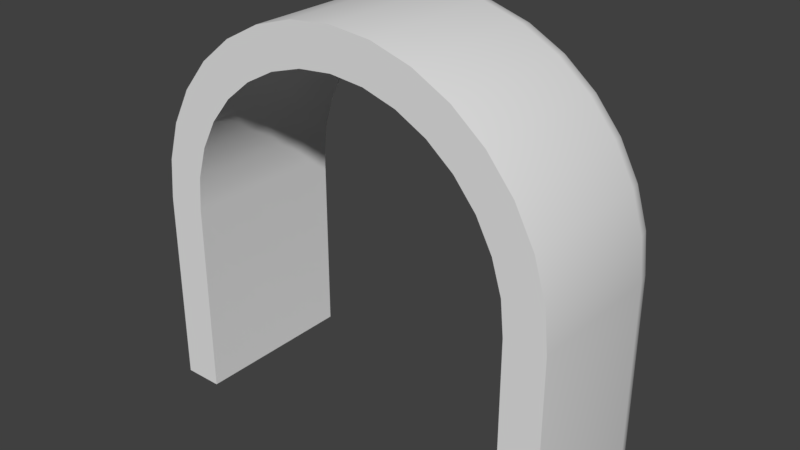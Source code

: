 # Source: TrainTunnelEnd1.blend  (saved by Blender 2.79.0; exported with 4.5.12 LTS)
import bpy
from mathutils import Matrix  # noqa: F401  (used for matrix-valued properties, if any)

bpy.ops.wm.read_factory_settings(use_empty=True)
scene = bpy.context.scene
scene.name = 'Scene'

# ---- collections
col_collection_1 = bpy.data.collections.new('Collection 1'); scene.collection.children.link(col_collection_1)

# ---- node groups
ng_auto_smooth = bpy.data.node_groups.new('Auto Smooth', 'GeometryNodeTree')
_s = ng_auto_smooth.interface.new_socket(name='Geometry', in_out='OUTPUT', socket_type='NodeSocketGeometry')
_s = ng_auto_smooth.interface.new_socket(name='Geometry', in_out='INPUT', socket_type='NodeSocketGeometry')
_s = ng_auto_smooth.interface.new_socket(name='Angle', in_out='INPUT', socket_type='NodeSocketFloat')
_s.subtype = 'ANGLE'
_s.min_value = 0.0
_s.max_value = 3.142
ng_auto_smooth.is_modifier = True
_N = ng_auto_smooth.nodes; _L = ng_auto_smooth.links
n0 = _N.new('NodeGroupOutput'); n0.name = 'Group Output'; n0.location = (480, -100)
n1 = _N.new('NodeGroupInput'); n1.name = 'Group Input'; n1.location = (-420, -300)
n2 = _N.new('NodeGroupInput'); n2.name = 'Group Input.001'; n2.location = (-60, -100)
n3 = _N.new('GeometryNodeSetShadeSmooth'); n3.name = 'Set Shade Smooth'; n3.location = (120, -100)
n3.domain = 'EDGE'
n4 = _N.new('GeometryNodeSetShadeSmooth'); n4.name = 'Set Shade Smooth.001'; n4.location = (300, -100)
n5 = _N.new('GeometryNodeInputMeshEdgeAngle'); n5.name = 'Edge Angle'; n5.location = (-420, -220)
n6 = _N.new('GeometryNodeInputEdgeSmooth'); n6.name = 'Is Edge Smooth'; n6.location = (-60, -160)
n7 = _N.new('GeometryNodeInputShadeSmooth'); n7.name = 'Is Face Smooth'; n7.location = (-240, -340)
n8 = _N.new('FunctionNodeBooleanMath'); n8.name = 'Boolean Math'; n8.location = (-60, -220)
n9 = _N.new('FunctionNodeCompare'); n9.name = 'Compare'; n9.location = (-240, -180)
n9.operation = 'LESS_EQUAL'
_L.new(n5.outputs[0], n9.inputs[0])
_L.new(n4.outputs[0], n0.inputs[0])
_L.new(n1.outputs[1], n9.inputs[1])
_L.new(n9.outputs[0], n8.inputs[0])
_L.new(n7.outputs[0], n8.inputs[1])
_L.new(n2.outputs[0], n3.inputs[0])
_L.new(n6.outputs[0], n3.inputs[1])
_L.new(n3.outputs[0], n4.inputs[0])
_L.new(n8.outputs[0], n3.inputs[2])
n0.is_active_output = True

# ---- world
world_world = bpy.data.worlds.new('World'); scene.world = world_world
world_world.color = (0.05088, 0.05088, 0.05088)
world_world.use_sun_shadow = False
world_world.sun_shadow_jitter_overblur = 0.0
world_world.cycles.sampling_method = 'MANUAL'

# ---- meshes
me_cylinder = bpy.data.meshes.new('Cylinder')
me_cylinder.from_pydata([(-3.525e-07, 3.37, -1.0), (-3.525e-07, 3.37, 1.0), (0.3962, 3.331, -1.0), (0.3962, 3.331, 1.0), (0.7772, 3.215, -1.0), (0.7772, 3.215, 1.0), (1.128, 3.027, -1.0), (1.128, 3.027, 1.0), (1.436, 2.775, -1.0), (1.436, 2.775, 1.0), (1.689, 2.467, -1.0), (1.689, 2.467, 1.0), (1.876, 2.116, -1.0), (1.876, 2.116, 1.0), (1.992, 1.735, -1.0), (1.992, 1.735, 1.0), (2.031, 1.339, -1.0), (2.031, 1.339, 1.0), (-2.031, 1.339, -1.0), (-2.031, 1.339, 1.0), (-1.992, 1.735, -1.0), (-1.992, 1.735, 1.0), (-1.876, 2.116, -1.0), (-1.876, 2.116, 1.0), (-1.689, 2.467, -1.0), (-1.689, 2.467, 1.0), (-1.436, 2.775, -1.0), (-1.436, 2.775, 1.0), (-1.128, 3.027, -1.0), (-1.128, 3.027, 1.0), (-0.7772, 3.215, -1.0), (-0.7772, 3.215, 1.0), (-0.3962, 3.331, -1.0), (-0.3962, 3.331, 1.0), (0.4877, 3.791, 1.0), (-8.033e-08, 3.839, 1.0), (0.9567, 3.648, 1.0), (1.389, 3.417, 1.0), (1.768, 3.107, 1.0), (2.079, 2.728, 1.0), (2.31, 2.295, 1.0), (2.452, 1.826, 1.0), (2.5, 1.339, 1.0), (-2.5, -1.0, 1.0), (-2.031, -1.0, 1.0), (-2.031, -1.0, -1.0), (2.031, -1.0, 1.0), (2.031, -1.0, -1.0), (2.5, -1.0, 1.0), (-2.5, 1.339, 1.0), (-2.452, 1.826, 1.0), (-2.31, 2.295, 1.0), (-2.079, 2.728, 1.0), (-1.768, 3.107, 1.0), (-1.389, 3.417, 1.0), (-0.9567, 3.648, 1.0), (-0.4877, 3.791, 1.0), (-2.709e-07, 3.51, -1.0), (-8.033e-08, 3.839, -0.6723), (-1.753e-07, 3.675, -0.9561), (-1.057e-07, 3.795, -0.8361), (0.4877, 3.791, -0.6723), (0.4236, 3.469, -1.0), (0.4791, 3.748, -0.8361), (0.4557, 3.63, -0.9561), (0.9567, 3.648, -0.6723), (0.831, 3.345, -1.0), (0.9399, 3.608, -0.8361), (0.8939, 3.497, -0.9561), (1.389, 3.417, -0.6723), (1.206, 3.144, -1.0), (1.364, 3.381, -0.8361), (1.298, 3.281, -0.9561), (1.768, 3.107, -0.6723), (1.535, 2.874, -1.0), (1.737, 3.075, -0.8361), (1.652, 2.99, -0.9561), (2.079, 2.728, -0.6723), (1.806, 2.545, -1.0), (2.042, 2.703, -0.8361), (1.942, 2.636, -0.9561), (2.31, 2.295, -0.6723), (2.006, 2.17, -1.0), (2.269, 2.279, -0.8361), (2.158, 2.233, -0.9561), (2.452, 1.826, -0.6723), (2.13, 1.762, -1.0), (2.409, 1.818, -0.8361), (2.291, 1.794, -0.9561), (2.5, 1.339, -0.6723), (2.172, 1.339, -1.0), (2.456, 1.339, -0.8361), (2.336, 1.339, -0.9561), (-2.5, -1.0, -0.6723), (-2.172, -1.0, -1.0), (-2.456, -1.0, -0.8361), (-2.336, -1.0, -0.9561), (2.172, -1.0, -1.0), (2.5, -1.0, -0.6723), (2.336, -1.0, -0.9561), (2.456, -1.0, -0.8361), (-2.5, 1.339, -0.6723), (-2.172, 1.339, -1.0), (-2.456, 1.339, -0.8361), (-2.336, 1.339, -0.9561), (-2.452, 1.827, -0.6723), (-2.13, 1.762, -1.0), (-2.409, 1.818, -0.8361), (-2.291, 1.794, -0.9561), (-2.31, 2.295, -0.6723), (-2.006, 2.17, -1.0), (-2.269, 2.279, -0.8361), (-2.158, 2.233, -0.9561), (-2.079, 2.728, -0.6723), (-1.806, 2.545, -1.0), (-2.042, 2.703, -0.8361), (-1.942, 2.636, -0.9561), (-1.768, 3.107, -0.6723), (-1.535, 2.874, -1.0), (-1.737, 3.075, -0.8361), (-1.652, 2.99, -0.9561), (-1.389, 3.417, -0.6723), (-1.206, 3.144, -1.0), (-1.364, 3.381, -0.8361), (-1.298, 3.281, -0.9561), (-0.9567, 3.648, -0.6723), (-0.831, 3.345, -1.0), (-0.9399, 3.608, -0.8361), (-0.8939, 3.497, -0.9561), (-0.4877, 3.791, -0.6723), (-0.4236, 3.469, -1.0), (-0.4791, 3.748, -0.8361), (-0.4557, 3.63, -0.9561)], [], [(129, 56, 35, 58), (4, 2, 62, 66), (6, 4, 66, 70), (8, 6, 70, 74), (10, 8, 74, 78), (12, 10, 78, 82), (14, 12, 82, 86), (16, 14, 86, 90), (15, 13, 12, 14), (17, 15, 14, 16), (11, 10, 12, 13), (11, 9, 8, 10), (9, 7, 6, 8), (5, 4, 6, 7), (5, 3, 2, 4), (3, 1, 0, 2), (33, 32, 0, 1), (33, 31, 30, 32), (31, 29, 28, 30), (27, 26, 28, 29), (27, 25, 24, 26), (25, 23, 22, 24), (21, 20, 22, 23), (21, 19, 18, 20), (20, 18, 102, 106), (22, 20, 106, 110), (24, 22, 110, 114), (26, 24, 114, 118), (28, 26, 118, 122), (30, 28, 122, 126), (32, 30, 126, 130), (0, 32, 130, 57), (58, 35, 34, 61), (1, 3, 34, 35), (65, 36, 37, 69), (3, 5, 36, 34), (69, 37, 38, 73), (5, 7, 37, 36), (73, 38, 39, 77), (7, 9, 38, 37), (77, 39, 40, 81), (9, 11, 39, 38), (81, 40, 41, 85), (11, 13, 40, 39), (85, 41, 42, 89), (13, 15, 41, 40), (89, 42, 48, 98), (15, 17, 42, 41), (48, 46, 47, 97, 99, 100, 98), (17, 16, 47, 46), (45, 44, 43, 93, 95, 96, 94), (42, 17, 46, 48), (18, 19, 44, 45), (102, 18, 45, 94), (101, 49, 50, 105), (49, 101, 93, 43), (19, 49, 43, 44), (16, 90, 97, 47), (105, 50, 51, 109), (19, 21, 50, 49), (109, 51, 52, 113), (21, 23, 51, 50), (113, 52, 53, 117), (23, 25, 52, 51), (117, 53, 54, 121), (25, 27, 53, 52), (121, 54, 55, 125), (27, 29, 54, 53), (125, 55, 56, 129), (29, 31, 55, 54), (31, 33, 56, 55), (61, 34, 36, 65), (33, 1, 35, 56), (58, 61, 63, 60), (60, 63, 64, 59), (59, 64, 62, 57), (61, 65, 67, 63), (63, 67, 68, 64), (64, 68, 66, 62), (65, 69, 71, 67), (67, 71, 72, 68), (68, 72, 70, 66), (69, 73, 75, 71), (71, 75, 76, 72), (72, 76, 74, 70), (73, 77, 79, 75), (75, 79, 80, 76), (76, 80, 78, 74), (77, 81, 83, 79), (79, 83, 84, 80), (80, 84, 82, 78), (81, 85, 87, 83), (83, 87, 88, 84), (84, 88, 86, 82), (85, 89, 91, 87), (87, 91, 92, 88), (88, 92, 90, 86), (93, 101, 103, 95), (95, 103, 104, 96), (96, 104, 102, 94), (97, 90, 92, 99), (99, 92, 91, 100), (100, 91, 89, 98), (101, 105, 107, 103), (103, 107, 108, 104), (104, 108, 106, 102), (105, 109, 111, 107), (107, 111, 112, 108), (108, 112, 110, 106), (109, 113, 115, 111), (111, 115, 116, 112), (112, 116, 114, 110), (113, 117, 119, 115), (115, 119, 120, 116), (116, 120, 118, 114), (117, 121, 123, 119), (119, 123, 124, 120), (120, 124, 122, 118), (121, 125, 127, 123), (123, 127, 128, 124), (124, 128, 126, 122), (125, 129, 131, 127), (127, 131, 132, 128), (128, 132, 130, 126), (129, 58, 60, 131), (131, 60, 59, 132), (132, 59, 57, 130), (2, 0, 57, 62)])
me_cylinder.polygons.foreach_set('use_smooth', [True] * 128)
_uv = me_cylinder.uv_layers.new(name='UVMap')
_uv.uv.foreach_set('vector', [0.2561, 0.1639, 0.2561, 1.0, 0.5, 1.0, 0.5, 0.1639, 0.8886, 0.1075, 0.6981, 0.1653, 0.7118, 0.2343, 0.9155, 0.1725, 0.06415, 0.0137, -0.1114, 0.1075, -0.0845, 0.1725, 0.1032, 0.07216, 0.218, 0.8874, 0.06415, 1.014, 0.1032, 1.072, 0.2677, 0.9371, 0.3443, 0.7335, 0.218, 0.8874, 0.2677, 0.9371, 0.4028, 0.7726, 0.4382, 0.558, 0.3443, 0.7335, 0.4028, 0.7726, 0.5031, 0.5849, 0.4959, 0.3675, 0.4382, 0.558, 0.5031, 0.5849, 0.5649, 0.3812, 0.5154, 0.1694, 0.4959, 0.3675, 0.5649, 0.3812, 0.5858, 0.1694, 0.3675, 0.0, 0.558, 0.0, 0.558, -1.0, 0.3675, -1.0, 0.1694, 0.0, 0.3675, 0.0, 0.3675, -1.0, 0.1694, -1.0, 0.7335, 1.0, 0.7335, -5.96e-08, 0.558, -5.96e-08, 0.558, 1.0, 0.7335, 1.0, 0.8874, 1.0, 0.8874, -5.96e-08, 0.7335, -5.96e-08, 0.218, 1.0, 0.06415, 1.0, 0.06415, -5.96e-08, 0.218, -5.96e-08, 0.8886, 1.0, 0.8886, -1.192e-07, 1.064, -5.96e-08, 1.064, 1.0, 0.8886, 1.0, 0.6981, 1.0, 0.6981, -1.192e-07, 0.8886, -1.192e-07, 0.6981, 1.0, 0.5, 1.0, 0.5, -1.192e-07, 0.6981, -1.192e-07, 0.3019, 1.0, 0.3019, -1.192e-07, 0.5, -1.192e-07, 0.5, 1.0, 0.3019, 1.0, 0.1114, 1.0, 0.1114, -1.192e-07, 0.3019, -1.192e-07, 0.1114, 1.0, -0.06415, 1.0, -0.06415, -5.96e-08, 0.1114, -1.192e-07, 0.782, 1.0, 0.782, -5.96e-08, 0.9358, -5.96e-08, 0.9358, 1.0, 0.8874, 1.0, 0.7335, 1.0, 0.7335, -5.96e-08, 0.8874, -5.96e-08, 0.7335, 1.0, 0.558, 1.0, 0.558, -5.96e-08, 0.7335, -5.96e-08, 0.3675, 0.0, 0.3675, -1.0, 0.558, -1.0, 0.558, 0.0, 0.3675, 0.0, 0.1694, 0.0, 0.1694, -1.0, 0.3675, -1.0, 0.5041, 0.3675, 0.4846, 0.1694, 0.4142, 0.1694, 0.4351, 0.3812, 0.5618, 0.558, 0.5041, 0.3675, 0.4351, 0.3812, 0.4969, 0.5849, 0.6557, 0.7335, 0.5618, 0.558, 0.4969, 0.5849, 0.5972, 0.7726, 0.782, 0.8874, 0.6557, 0.7335, 0.5972, 0.7726, 0.7323, 0.9371, 0.9358, 0.0137, 0.782, -0.1126, 0.7323, -0.06287, 0.8968, 0.07216, 0.1114, 0.1075, -0.06415, 0.0137, -0.1032, 0.07216, 0.0845, 0.1725, 0.3019, 0.1653, 0.1114, 0.1075, 0.0845, 0.1725, 0.2882, 0.2343, 0.5, 0.1848, 0.3019, 0.1653, 0.2882, 0.2343, 0.5, 0.2551, 0.5, 0.1639, 0.5, 1.0, 0.7439, 1.0, 0.7439, 0.1639, 0.5, 0.1848, 0.6981, 0.1653, 0.7439, 0.3954, 0.5, 0.4194, 0.9784, 0.1639, 0.9784, 1.0, 1.194, 1.0, 1.194, 0.1639, 0.6981, 0.1653, 0.8886, 0.1075, 0.9784, 0.3242, 0.7439, 0.3954, 0.1945, 0.1639, 0.1945, 1.0, 0.3839, 1.0, 0.3839, 0.1639, 0.8886, 0.1075, 1.064, 0.0137, 1.194, 0.2087, 0.9784, 0.3242, 0.05327, 0.1639, 0.05327, 1.0, -0.1362, 1.0, -0.1362, 0.1639, 0.06415, 0.0137, 0.218, -0.1126, 0.3839, 0.05327, 0.1945, 0.2087, 0.8638, 0.1639, 0.8638, 1.0, 0.6477, 1.0, 0.6477, 0.1639, 0.218, 0.8874, 0.3443, 0.7335, 0.5393, 0.8638, 0.3839, 1.053, 0.6477, 0.1639, 0.6477, 1.0, 0.4132, 1.0, 0.4132, 0.1639, 0.3443, 0.7335, 0.4382, 0.558, 0.6548, 0.6477, 0.5393, 0.8638, 0.4132, 0.1639, 0.4132, 1.0, 0.1694, 1.0, 0.1694, 0.1639, 0.4382, 0.558, 0.4959, 0.3675, 0.726, 0.4132, 0.6548, 0.6477, 0.1694, 0.1639, 0.1694, 1.0, -1.0, 1.0, -1.0, 0.1639, 0.4959, 0.3675, 0.5154, 0.1694, 0.75, 0.1694, 0.726, 0.4132, 0.75, 0.0, 0.5154, 0.0, 0.5154, -1.0, 0.5858, -1.0, 0.6679, -0.978, 0.728, -0.9181, 0.75, -0.8361, 0.1694, 0.0, 0.1694, -1.0, -1.0, -1.0, -1.0, 0.0, 0.4846, 1.0, 0.4846, 2.0, 0.25, 2.0, 0.25, 1.164, 0.272, 1.082, 0.3321, 1.022, 0.4142, 1.0, 0.75, 0.1694, 0.5154, 0.1694, 0.5154, -1.0, 0.75, -1.0, 0.1694, 1.0, 0.1694, 2.0, -1.0, 2.0, -1.0, 1.0, 0.4142, 0.1694, 0.4846, 0.1694, 0.4846, -1.0, 0.4142, -1.0, 0.1694, 0.1639, 0.1694, 1.0, 0.4132, 1.0, 0.4133, 0.1639, 0.1694, 0.0, 0.1694, -0.8361, -1.0, -0.8361, -1.0, 0.0, 0.4846, 0.1694, 0.25, 0.1694, 0.25, -1.0, 0.4846, -1.0, 0.5154, 0.1694, 0.5858, 0.1694, 0.5858, -1.0, 0.5154, -1.0, 0.4133, 0.1639, 0.4132, 1.0, 0.6477, 1.0, 0.6477, 0.1639, 0.4846, 0.1694, 0.5041, 0.3675, 0.274, 0.4132, 0.25, 0.1694, 0.6477, 0.1639, 0.6477, 1.0, 0.8638, 1.0, 0.8638, 0.1639, 0.5041, 0.3675, 0.5618, 0.558, 0.3452, 0.6477, 0.274, 0.4132, 0.8638, 0.1639, 0.8638, 1.0, 1.053, 1.0, 1.053, 0.1639, 0.5618, 0.558, 0.6557, 0.7335, 0.4607, 0.8638, 0.3452, 0.6477, 0.6161, 0.1639, 0.6161, 1.0, 0.8055, 1.0, 0.8055, 0.1639, 0.6557, 0.7335, 0.782, 0.8874, 0.6161, 1.053, 0.4607, 0.8638, 0.8055, 0.1639, 0.8055, 1.0, 1.022, 1.0, 1.022, 0.1639, 0.782, 0.8874, 0.9358, 1.014, 0.8055, 1.209, 0.6161, 1.053, 0.02165, 0.1639, 0.02165, 1.0, 0.2561, 1.0, 0.2561, 0.1639, 0.9358, 0.0137, 1.111, 0.1075, 1.022, 0.3242, 0.8055, 0.2087, 0.1114, 0.1075, 0.3019, 0.1653, 0.2561, 0.3954, 0.02165, 0.3242, 0.7439, 0.1639, 0.7439, 1.0, 0.9784, 1.0, 0.9784, 0.1639, 0.3019, 0.1653, 0.5, 0.1848, 0.5, 0.4194, 0.2561, 0.3954, 0.5, 0.1639, 0.7439, 0.1639, 0.7396, 0.08193, 0.5, 0.08193, 0.5, 0.3974, 0.7396, 0.3738, 0.7278, 0.3148, 0.5, 0.3373, 0.5, 0.3373, 0.7278, 0.3148, 0.7118, 0.2343, 0.5, 0.2551, 0.7439, 0.1639, 0.9784, 0.1639, 0.9699, 0.08193, 0.7396, 0.08193, 0.7396, 0.3738, 0.9699, 0.3039, 0.9469, 0.2484, 0.7278, 0.3148, 0.7278, 0.3148, 0.9469, 0.2484, 0.9155, 0.1725, 0.7118, 0.2343, 0.9784, 0.1639, 1.194, 0.1639, 1.182, 0.08193, 0.9699, 0.08193, 0.9699, 0.3039, 1.182, 0.1904, 1.149, 0.1404, 0.9469, 0.2484, 0.9469, 0.2484, 1.149, 0.1404, 1.103, 0.07216, 0.9155, 0.1725, 0.1945, 0.1639, 0.3839, 0.1639, 0.3683, 0.08193, 0.1822, 0.08193, 0.1822, 0.1904, 0.3683, 0.03771, 0.3258, -0.004801, 0.1488, 0.1404, 0.1488, 0.1404, 0.3258, -0.004801, 0.2677, -0.06287, 0.1032, 0.07216, 0.05327, 0.1639, -0.1362, 0.1639, -0.1484, 0.08193, 0.03771, 0.08193, 0.3683, 0.03771, 0.521, -0.1484, 0.4711, -0.1818, 0.3258, -0.004801, 0.3258, 0.9952, 0.4711, 0.8182, 0.4028, 0.7726, 0.2677, 0.9371, 0.8638, 0.1639, 0.6477, 0.1639, 0.6393, 0.08193, 0.8516, 0.08193, 0.521, 0.8516, 0.6345, 0.6393, 0.579, 0.6163, 0.4711, 0.8182, 0.4711, 0.8182, 0.579, 0.6163, 0.5031, 0.5849, 0.4028, 0.7726, 0.6477, 0.1639, 0.4132, 0.1639, 0.409, 0.08193, 0.6393, 0.08193, 0.6345, 0.6393, 0.7044, 0.409, 0.6454, 0.3972, 0.579, 0.6163, 0.579, 0.6163, 0.6454, 0.3972, 0.5649, 0.3812, 0.5031, 0.5849, 0.4132, 0.1639, 0.1694, 0.1639, 0.1694, 0.08193, 0.409, 0.08193, 0.7044, 0.409, 0.728, 0.1694, 0.6679, 0.1694, 0.6454, 0.3972, 0.6454, 0.3972, 0.6679, 0.1694, 0.5858, 0.1694, 0.5649, 0.3812, 5.96e-07, 0.1639, 1.169, 0.1639, 1.169, 0.08193, 5.662e-07, 0.08193, 0.272, 5.662e-07, 0.272, 1.169, 0.3321, 1.169, 0.3321, 5.364e-07, 0.3321, 5.364e-07, 0.3321, 1.169, 0.4142, 1.169, 0.4142, 4.768e-07, 0.5858, 1.0, 0.5858, 2.169, 0.6679, 2.169, 0.6679, 1.0, 0.6679, 1.0, 0.6679, 2.169, 0.728, 2.169, 0.728, 1.0, 1.0, 0.08193, 2.169, 0.08193, 2.169, 0.1639, 1.0, 0.1639, 0.1694, 0.1639, 0.4133, 0.1639, 0.409, 0.08193, 0.1694, 0.08193, 0.272, 0.1694, 0.2956, 0.409, 0.3546, 0.3972, 0.3321, 0.1694, 0.3321, 0.1694, 0.3546, 0.3972, 0.4351, 0.3812, 0.4142, 0.1694, 0.4133, 0.1639, 0.6477, 0.1639, 0.6393, 0.08193, 0.409, 0.08193, 0.2956, 0.409, 0.3655, 0.6393, 0.421, 0.6163, 0.3546, 0.3972, 0.3546, 0.3972, 0.421, 0.6163, 0.4969, 0.5849, 0.4351, 0.3812, 0.6477, 0.1639, 0.8638, 0.1639, 0.8516, 0.08193, 0.6393, 0.08193, 0.3655, 0.6393, 0.479, 0.8516, 0.5289, 0.8182, 0.421, 0.6163, 0.421, 0.6163, 0.5289, 0.8182, 0.5972, 0.7726, 0.4969, 0.5849, 0.8638, 0.1639, 1.053, 0.1639, 1.038, 0.08193, 0.8516, 0.08193, 0.479, 0.8516, 0.6317, 1.038, 0.6742, 0.9952, 0.5289, 0.8182, 0.5289, 0.8182, 0.6742, 0.9952, 0.7323, 0.9371, 0.5972, 0.7726, 0.6161, 0.1639, 0.8055, 0.1639, 0.8178, 0.08193, 0.6317, 0.08193, 0.6317, 0.03771, 0.8178, 0.1904, 0.8512, 0.1404, 0.6742, -0.004799, 0.6742, 0.9952, 0.8512, 1.14, 0.8968, 1.072, 0.7323, 0.9371, 0.8055, 0.1639, 1.022, 0.1639, 1.03, 0.08193, 0.8178, 0.08193, 0.8178, 0.1904, 1.03, 0.3039, 1.053, 0.2484, 0.8512, 0.1404, 0.8512, 0.1404, 1.053, 0.2484, 1.085, 0.1725, 0.8968, 0.07216, 0.02165, 0.1639, 0.2561, 0.1639, 0.2604, 0.08193, 0.03007, 0.08193, 0.03007, 0.3039, 0.2604, 0.3738, 0.2722, 0.3148, 0.05307, 0.2484, 0.05307, 0.2484, 0.2722, 0.3148, 0.2882, 0.2343, 0.0845, 0.1725, 0.2561, 0.1639, 0.5, 0.1639, 0.5, 0.08193, 0.2604, 0.08193, 0.2604, 0.3738, 0.5, 0.3974, 0.5, 0.3373, 0.2722, 0.3148, 0.2722, 0.3148, 0.5, 0.3373, 0.5, 0.2551, 0.2882, 0.2343, 0.6981, 0.1653, 0.5, 0.1848, 0.5, 0.2551, 0.7118, 0.2343])
me_cylinder.use_remesh_preserve_volume = False
me_cylinder.use_remesh_preserve_attributes = False
me_cylinder.use_mirror_vertex_groups = False
me_cylinder.update()

# ---- objects
ob_cylinder = bpy.data.objects.new('Cylinder', me_cylinder)

# ---- transforms, parenting, visibility, modifiers, constraints
ob_cylinder.location = (0.0, 0.0, 0.0)
ob_cylinder.rotation_euler = (1.571, -0.0, 0.0)
ob_cylinder.lineart.crease_threshold = 0.0
_m = ob_cylinder.modifiers.new('Auto Smooth', 'NODES')
_m.node_group = ng_auto_smooth
_gi = [s.identifier for s in ng_auto_smooth.interface.items_tree if s.item_type == 'SOCKET' and s.in_out == 'INPUT']
_m[_gi[1]] = 0.5585  # Angle

# ---- collection membership
col_collection_1.objects.link(ob_cylinder)

# ---- scene / render settings (as saved in the file)
scene.frame_start = 1; scene.frame_end = 250; scene.frame_set(1)
scene.render.engine = 'BLENDER_EEVEE_NEXT'
scene.render.resolution_percentage = 50
scene.render.dither_intensity = 0.0
scene.cycles.use_denoising = False
scene.cycles.samples = 128
scene.cycles.sampling_pattern = 'TABULATED_SOBOL'
scene.cycles.use_adaptive_sampling = False
scene.cycles.use_light_tree = False
scene.cycles.blur_glossy = 0.0
scene.cycles.sample_clamp_indirect = 0.0
scene.view_settings.view_transform = 'Standard'
bpy.context.view_layer.update()

# ---- added for rendering (the .blend has no active camera and no usable light): camera, sun
cam_auto = bpy.data.cameras.new('AutoCamera')
cam_auto.lens = 50.0
cam_auto.sensor_width = 36.0
cam_auto.clip_end = 1000.0
ob_auto_camera = bpy.data.objects.new('AutoCamera', cam_auto)
scene.collection.objects.link(ob_auto_camera)
ob_auto_camera.location = (6.69838, -8.03805, 6.77809)
ob_auto_camera.rotation_euler = (1.09748, -7.21219e-08, 0.694738)
scene.camera = ob_auto_camera
light_auto_sun = bpy.data.lights.new('AutoSun', 'SUN')
light_auto_sun.energy = 3.0
light_auto_sun.angle = 0.0523599
ob_auto_sun = bpy.data.objects.new('AutoSun', light_auto_sun)
scene.collection.objects.link(ob_auto_sun)
ob_auto_sun.rotation_euler = (0.872665, 0.174533, 0.523599)
bpy.context.view_layer.update()
